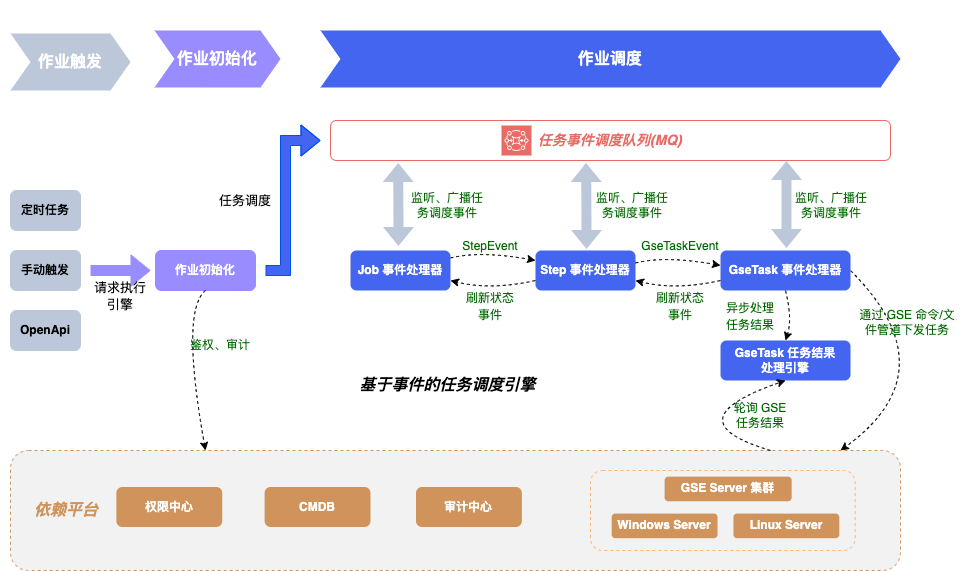

The diagram above was exported from draw.io. Its source (the exported page's mxGraphModel, read from the mxfile embedded in the PNG):
<mxGraphModel dx="1834" dy="854" grid="0" gridSize="10" guides="0" tooltips="1" connect="1" arrows="1" fold="1" page="0" pageScale="1" pageWidth="827" pageHeight="1169" math="0" shadow="0">
  <root>
    <mxCell id="0" />
    <mxCell id="1" parent="0" />
    <mxCell id="3LOs0AgfxOdYw3XMCZM--84" style="edgeStyle=none;curved=1;orthogonalLoop=1;jettySize=auto;html=1;fontSize=14;dashed=1;entryX=0;entryY=0.25;entryDx=0;entryDy=0;" edge="1" parent="1" source="3LOs0AgfxOdYw3XMCZM--2" target="3LOs0AgfxOdYw3XMCZM--3">
      <mxGeometry relative="1" as="geometry">
        <mxPoint x="440" y="260" as="targetPoint" />
        <Array as="points">
          <mxPoint x="390" y="250" />
        </Array>
      </mxGeometry>
    </mxCell>
    <mxCell id="3LOs0AgfxOdYw3XMCZM--2" value="&lt;font color=&quot;#ffffff&quot;&gt;&lt;b&gt;Job 事件处理器&lt;/b&gt;&lt;/font&gt;" style="rounded=1;whiteSpace=wrap;html=1;fillColor=#4365EF;strokeColor=none;" vertex="1" parent="1">
      <mxGeometry x="260" y="250" width="100" height="40" as="geometry" />
    </mxCell>
    <mxCell id="3LOs0AgfxOdYw3XMCZM--3" value="&lt;font size=&quot;1&quot; color=&quot;#ffffff&quot; style=&quot;&quot;&gt;&lt;b style=&quot;font-size: 12px;&quot;&gt;Step 事件处理器&lt;/b&gt;&lt;/font&gt;" style="rounded=1;whiteSpace=wrap;html=1;fillColor=#4365EF;strokeColor=none;" vertex="1" parent="1">
      <mxGeometry x="445" y="250" width="100" height="40" as="geometry" />
    </mxCell>
    <mxCell id="3LOs0AgfxOdYw3XMCZM--79" style="edgeStyle=none;curved=1;orthogonalLoop=1;jettySize=auto;html=1;fontSize=14;exitX=1;exitY=0.5;exitDx=0;exitDy=0;dashed=1;" edge="1" parent="1" source="3LOs0AgfxOdYw3XMCZM--4">
      <mxGeometry relative="1" as="geometry">
        <mxPoint x="750" y="450" as="targetPoint" />
        <Array as="points">
          <mxPoint x="860" y="370" />
        </Array>
      </mxGeometry>
    </mxCell>
    <mxCell id="3LOs0AgfxOdYw3XMCZM--4" value="&lt;font color=&quot;#ffffff&quot;&gt;&lt;b&gt;GseTask 事件处理器&lt;/b&gt;&lt;/font&gt;" style="rounded=1;whiteSpace=wrap;html=1;fillColor=#4365EF;strokeColor=none;" vertex="1" parent="1">
      <mxGeometry x="630" y="250" width="130" height="40" as="geometry" />
    </mxCell>
    <mxCell id="3LOs0AgfxOdYw3XMCZM--6" value="&lt;b&gt;&lt;font color=&quot;#ffffff&quot;&gt;GseTask 任务结果&lt;br&gt;处理引擎&lt;/font&gt;&lt;/b&gt;" style="rounded=1;whiteSpace=wrap;html=1;fillColor=#4365EF;strokeColor=none;" vertex="1" parent="1">
      <mxGeometry x="630" y="340" width="130" height="40" as="geometry" />
    </mxCell>
    <mxCell id="3LOs0AgfxOdYw3XMCZM--11" value="&lt;b&gt;定时任务&lt;/b&gt;" style="rounded=1;whiteSpace=wrap;html=1;strokeColor=#BCC8D9;fillColor=#BCC8D9;" vertex="1" parent="1">
      <mxGeometry x="-80" y="190" width="70" height="40" as="geometry" />
    </mxCell>
    <mxCell id="3LOs0AgfxOdYw3XMCZM--12" value="&lt;b&gt;手动触发&lt;/b&gt;" style="rounded=1;whiteSpace=wrap;html=1;strokeColor=#BCC8D9;fillColor=#BCC8D9;" vertex="1" parent="1">
      <mxGeometry x="-80" y="250" width="70" height="40" as="geometry" />
    </mxCell>
    <mxCell id="3LOs0AgfxOdYw3XMCZM--13" value="&lt;b&gt;OpenApi&lt;/b&gt;" style="rounded=1;whiteSpace=wrap;html=1;strokeColor=#BCC8D9;fillColor=#BCC8D9;" vertex="1" parent="1">
      <mxGeometry x="-80" y="310" width="70" height="40" as="geometry" />
    </mxCell>
    <mxCell id="3LOs0AgfxOdYw3XMCZM--49" style="edgeStyle=orthogonalEdgeStyle;rounded=0;orthogonalLoop=1;jettySize=auto;html=1;shape=flexArrow;strokeColor=#0050EF;fillColor=#4365EF;" edge="1" parent="1">
      <mxGeometry relative="1" as="geometry">
        <mxPoint x="175" y="270" as="sourcePoint" />
        <mxPoint x="230" y="140" as="targetPoint" />
        <Array as="points">
          <mxPoint x="195" y="270" />
          <mxPoint x="195" y="140" />
        </Array>
      </mxGeometry>
    </mxCell>
    <mxCell id="3LOs0AgfxOdYw3XMCZM--14" value="&lt;font color=&quot;#ffffff&quot;&gt;&lt;b&gt;作业初始化&lt;/b&gt;&lt;/font&gt;" style="rounded=1;whiteSpace=wrap;html=1;strokeColor=#988CFF;fillColor=#988CFF;" vertex="1" parent="1">
      <mxGeometry x="65" y="250" width="100" height="40" as="geometry" />
    </mxCell>
    <mxCell id="3LOs0AgfxOdYw3XMCZM--21" value="&lt;b&gt;&lt;i&gt;&lt;font style=&quot;font-size: 14px;&quot; color=&quot;#ea6b66&quot;&gt;任务事件调度队列(MQ)&lt;/font&gt;&lt;/i&gt;&lt;/b&gt;" style="rounded=1;whiteSpace=wrap;html=1;strokeColor=#EA6B66;" vertex="1" parent="1">
      <mxGeometry x="240" y="120" width="560" height="40" as="geometry" />
    </mxCell>
    <mxCell id="3LOs0AgfxOdYw3XMCZM--46" value="" style="endArrow=classic;html=1;exitX=0.5;exitY=1;exitDx=0;exitDy=0;dashed=1;curved=1;" edge="1" parent="1" source="3LOs0AgfxOdYw3XMCZM--14">
      <mxGeometry width="50" height="50" relative="1" as="geometry">
        <mxPoint x="540" y="430" as="sourcePoint" />
        <mxPoint x="115" y="450" as="targetPoint" />
        <Array as="points">
          <mxPoint x="90" y="310" />
        </Array>
      </mxGeometry>
    </mxCell>
    <mxCell id="3LOs0AgfxOdYw3XMCZM--47" value="&lt;font color=&quot;#006600&quot;&gt;鉴权、审计&lt;/font&gt;" style="text;html=1;strokeColor=none;fillColor=none;align=center;verticalAlign=middle;whiteSpace=wrap;rounded=0;" vertex="1" parent="1">
      <mxGeometry x="95" y="330" width="70" height="30" as="geometry" />
    </mxCell>
    <mxCell id="3LOs0AgfxOdYw3XMCZM--50" value="" style="group;rounded=1;fillColor=#F2F2F2;strokeColor=#CF935B;dashed=1;" vertex="1" connectable="0" parent="1">
      <mxGeometry x="-80" y="450" width="890" height="120" as="geometry" />
    </mxCell>
    <mxCell id="3LOs0AgfxOdYw3XMCZM--31" value="&lt;b&gt;&lt;font color=&quot;#ffffff&quot;&gt;CMDB&lt;/font&gt;&lt;/b&gt;" style="rounded=1;whiteSpace=wrap;html=1;strokeColor=none;fillColor=#CF935B;" vertex="1" parent="3LOs0AgfxOdYw3XMCZM--50">
      <mxGeometry x="254.09181027909105" y="36.5" width="105.87158761628794" height="40" as="geometry" />
    </mxCell>
    <mxCell id="3LOs0AgfxOdYw3XMCZM--32" value="&lt;font color=&quot;#ffffff&quot;&gt;&lt;b&gt;权限中心&lt;/b&gt;&lt;/font&gt;" style="rounded=1;whiteSpace=wrap;html=1;strokeColor=none;fillColor=#CF935B;" vertex="1" parent="3LOs0AgfxOdYw3XMCZM--50">
      <mxGeometry x="105.87158761628794" y="36.5" width="105.87158761628794" height="40" as="geometry" />
    </mxCell>
    <mxCell id="3LOs0AgfxOdYw3XMCZM--33" value="&lt;font color=&quot;#ffffff&quot;&gt;&lt;b&gt;审计中心&lt;/b&gt;&lt;/font&gt;" style="rounded=1;whiteSpace=wrap;html=1;strokeColor=none;fillColor=#CF935B;" vertex="1" parent="3LOs0AgfxOdYw3XMCZM--50">
      <mxGeometry x="405.48818057038284" y="36.5" width="105.87158761628794" height="40" as="geometry" />
    </mxCell>
    <mxCell id="3LOs0AgfxOdYw3XMCZM--44" value="&lt;b&gt;&lt;font color=&quot;#cf935b&quot; size=&quot;1&quot; style=&quot;&quot;&gt;&lt;i style=&quot;font-size: 16px;&quot;&gt;依赖平台&lt;/i&gt;&lt;/font&gt;&lt;/b&gt;" style="text;html=1;strokeColor=none;fillColor=none;align=center;verticalAlign=middle;whiteSpace=wrap;rounded=0;" vertex="1" parent="3LOs0AgfxOdYw3XMCZM--50">
      <mxGeometry x="21.17" y="45" width="69.83" height="30" as="geometry" />
    </mxCell>
    <mxCell id="3LOs0AgfxOdYw3XMCZM--98" value="" style="group;fillColor=none;strokeColor=#FFB570;rounded=1;dashed=1;" vertex="1" connectable="0" parent="3LOs0AgfxOdYw3XMCZM--50">
      <mxGeometry x="580" y="20" width="264.68" height="80" as="geometry" />
    </mxCell>
    <mxCell id="3LOs0AgfxOdYw3XMCZM--1" value="&lt;b&gt;&lt;font color=&quot;#ffffff&quot;&gt;GSE Server 集群&lt;/font&gt;&lt;/b&gt;" style="rounded=1;whiteSpace=wrap;html=1;fillColor=#CF935B;strokeColor=none;" vertex="1" parent="3LOs0AgfxOdYw3XMCZM--98">
      <mxGeometry x="74.11040000000006" y="6.153846153846132" width="127.04640000000008" height="24.615384615384617" as="geometry" />
    </mxCell>
    <mxCell id="3LOs0AgfxOdYw3XMCZM--9" value="&lt;font color=&quot;#ffffff&quot;&gt;&lt;b&gt;Windows Server&lt;/b&gt;&lt;/font&gt;" style="rounded=1;whiteSpace=wrap;html=1;fillColor=#CF935B;strokeColor=none;" vertex="1" parent="3LOs0AgfxOdYw3XMCZM--98">
      <mxGeometry x="21.174400000000034" y="43.076923076923094" width="105.87200000000006" height="24.615384615384617" as="geometry" />
    </mxCell>
    <mxCell id="3LOs0AgfxOdYw3XMCZM--10" value="&lt;b&gt;&lt;font color=&quot;#ffffff&quot;&gt;Linux Server&lt;/font&gt;&lt;/b&gt;" style="rounded=1;whiteSpace=wrap;html=1;fillColor=#CF935B;strokeColor=none;" vertex="1" parent="3LOs0AgfxOdYw3XMCZM--98">
      <mxGeometry x="142.92720000000003" y="43.076923076923094" width="105.87200000000006" height="24.615384615384617" as="geometry" />
    </mxCell>
    <mxCell id="3LOs0AgfxOdYw3XMCZM--54" value="" style="shape=flexArrow;endArrow=classic;startArrow=classic;html=1;rounded=0;dashed=1;entryX=0.121;entryY=1.05;entryDx=0;entryDy=0;entryPerimeter=0;strokeColor=none;fillColor=#BCC8D9;" edge="1" parent="1" target="3LOs0AgfxOdYw3XMCZM--21">
      <mxGeometry width="100" height="100" relative="1" as="geometry">
        <mxPoint x="308" y="246" as="sourcePoint" />
        <mxPoint x="380" y="150" as="targetPoint" />
      </mxGeometry>
    </mxCell>
    <mxCell id="3LOs0AgfxOdYw3XMCZM--55" value="&lt;font color=&quot;#006600&quot;&gt;监听、广播任务调度事件&lt;/font&gt;" style="text;html=1;strokeColor=none;fillColor=none;align=center;verticalAlign=middle;whiteSpace=wrap;rounded=0;" vertex="1" parent="1">
      <mxGeometry x="317" y="190" width="80" height="30" as="geometry" />
    </mxCell>
    <mxCell id="3LOs0AgfxOdYw3XMCZM--58" value="" style="shape=flexArrow;endArrow=classic;startArrow=classic;html=1;rounded=0;dashed=1;entryX=0.121;entryY=1.05;entryDx=0;entryDy=0;entryPerimeter=0;strokeColor=none;fillColor=#BCC8D9;" edge="1" parent="1">
      <mxGeometry width="100" height="100" relative="1" as="geometry">
        <mxPoint x="496" y="249" as="sourcePoint" />
        <mxPoint x="495.5319999999999" y="162" as="targetPoint" />
      </mxGeometry>
    </mxCell>
    <mxCell id="3LOs0AgfxOdYw3XMCZM--59" value="监听、广播任务调度事件" style="text;html=1;strokeColor=none;fillColor=none;align=center;verticalAlign=middle;whiteSpace=wrap;rounded=0;fontColor=#006600;" vertex="1" parent="1">
      <mxGeometry x="502" y="190" width="80" height="30" as="geometry" />
    </mxCell>
    <mxCell id="3LOs0AgfxOdYw3XMCZM--61" value="" style="shape=flexArrow;endArrow=classic;startArrow=classic;html=1;rounded=0;dashed=1;entryX=0.121;entryY=1.05;entryDx=0;entryDy=0;entryPerimeter=0;fontColor=default;strokeColor=none;fillColor=#BCC8D9;" edge="1" parent="1">
      <mxGeometry width="100" height="100" relative="1" as="geometry">
        <mxPoint x="696" y="248" as="sourcePoint" />
        <mxPoint x="696.0620000000001" y="160" as="targetPoint" />
      </mxGeometry>
    </mxCell>
    <mxCell id="3LOs0AgfxOdYw3XMCZM--62" value="监听、广播任务调度事件" style="text;html=1;strokeColor=none;fillColor=none;align=center;verticalAlign=middle;whiteSpace=wrap;rounded=0;fontColor=#006600;" vertex="1" parent="1">
      <mxGeometry x="701" y="190" width="80" height="30" as="geometry" />
    </mxCell>
    <mxCell id="3LOs0AgfxOdYw3XMCZM--63" value="&lt;font color=&quot;#006600&quot;&gt;通过 GSE 命令/文件管道下发任务&lt;/font&gt;" style="text;html=1;strokeColor=none;fillColor=none;align=center;verticalAlign=middle;whiteSpace=wrap;rounded=0;" vertex="1" parent="1">
      <mxGeometry x="763" y="307" width="108" height="30" as="geometry" />
    </mxCell>
    <mxCell id="3LOs0AgfxOdYw3XMCZM--67" value="&lt;font color=&quot;#006600&quot;&gt;轮询 GSE 任务结果&lt;/font&gt;" style="text;html=1;strokeColor=none;fillColor=none;align=center;verticalAlign=middle;whiteSpace=wrap;rounded=0;" vertex="1" parent="1">
      <mxGeometry x="640" y="400" width="60" height="30" as="geometry" />
    </mxCell>
    <mxCell id="3LOs0AgfxOdYw3XMCZM--69" value="" style="swimlane;childLayout=stackLayout;horizontal=1;fillColor=none;horizontalStack=1;resizeParent=1;resizeParentMax=0;resizeLast=0;collapsible=0;strokeColor=none;stackBorder=10;stackSpacing=-12;resizable=1;align=center;points=[];whiteSpace=wrap;html=1;dashed=1;" vertex="1" parent="1">
      <mxGeometry x="-90" width="140" height="100" as="geometry" />
    </mxCell>
    <mxCell id="3LOs0AgfxOdYw3XMCZM--70" value="&lt;b&gt;&lt;font color=&quot;#ffffff&quot; style=&quot;font-size: 16px;&quot;&gt;作业触发&lt;/font&gt;&lt;/b&gt;" style="shape=step;perimeter=stepPerimeter;fixedSize=1;points=[];whiteSpace=wrap;html=1;dashed=1;strokeColor=none;fillColor=#BCC8D9;" vertex="1" parent="3LOs0AgfxOdYw3XMCZM--69">
      <mxGeometry x="10" y="33" width="120" height="57" as="geometry" />
    </mxCell>
    <mxCell id="3LOs0AgfxOdYw3XMCZM--71" value="&lt;font size=&quot;1&quot; style=&quot;&quot;&gt;&lt;b style=&quot;font-size: 16px;&quot;&gt;作业初始化&lt;/b&gt;&lt;/font&gt;" style="shape=step;perimeter=stepPerimeter;fixedSize=1;points=[];whiteSpace=wrap;html=1;dashed=1;strokeColor=none;fillColor=#988CFF;fontColor=#ffffff;" vertex="1" parent="1">
      <mxGeometry x="64" y="30" width="126" height="57" as="geometry" />
    </mxCell>
    <mxCell id="3LOs0AgfxOdYw3XMCZM--72" value="&lt;b&gt;&lt;font style=&quot;font-size: 16px;&quot;&gt;作业调度&lt;/font&gt;&lt;/b&gt;" style="shape=step;perimeter=stepPerimeter;fixedSize=1;points=[];whiteSpace=wrap;html=1;dashed=1;strokeColor=none;fillColor=#4365EF;fontColor=#ffffff;" vertex="1" parent="1">
      <mxGeometry x="230" y="30" width="580" height="57" as="geometry" />
    </mxCell>
    <mxCell id="3LOs0AgfxOdYw3XMCZM--76" value="" style="shape=flexArrow;endArrow=classic;html=1;fontSize=14;curved=1;strokeColor=#988CFF;fillColor=#988CFF;" edge="1" parent="1">
      <mxGeometry width="50" height="50" relative="1" as="geometry">
        <mxPoint y="270" as="sourcePoint" />
        <mxPoint x="60" y="270" as="targetPoint" />
      </mxGeometry>
    </mxCell>
    <mxCell id="3LOs0AgfxOdYw3XMCZM--77" value="&lt;span style=&quot;font-size: 13px;&quot;&gt;请求执行引擎&lt;/span&gt;" style="text;html=1;strokeColor=none;fillColor=none;align=center;verticalAlign=middle;whiteSpace=wrap;rounded=0;fontSize=14;" vertex="1" parent="1">
      <mxGeometry y="280" width="60" height="30" as="geometry" />
    </mxCell>
    <mxCell id="3LOs0AgfxOdYw3XMCZM--80" value="" style="endArrow=classic;html=1;fontSize=14;curved=1;entryX=0.5;entryY=1;entryDx=0;entryDy=0;dashed=1;" edge="1" parent="1" target="3LOs0AgfxOdYw3XMCZM--6">
      <mxGeometry width="50" height="50" relative="1" as="geometry">
        <mxPoint x="680" y="450" as="sourcePoint" />
        <mxPoint x="600" y="360" as="targetPoint" />
        <Array as="points">
          <mxPoint x="580" y="420" />
        </Array>
      </mxGeometry>
    </mxCell>
    <mxCell id="3LOs0AgfxOdYw3XMCZM--81" value="" style="endArrow=classic;html=1;fontSize=14;curved=1;exitX=0.5;exitY=1;exitDx=0;exitDy=0;entryX=0.5;entryY=0;entryDx=0;entryDy=0;dashed=1;" edge="1" parent="1" source="3LOs0AgfxOdYw3XMCZM--4" target="3LOs0AgfxOdYw3XMCZM--6">
      <mxGeometry width="50" height="50" relative="1" as="geometry">
        <mxPoint x="520" y="370" as="sourcePoint" />
        <mxPoint x="570" y="320" as="targetPoint" />
        <Array as="points">
          <mxPoint x="702" y="318" />
        </Array>
      </mxGeometry>
    </mxCell>
    <mxCell id="3LOs0AgfxOdYw3XMCZM--82" value="&lt;font color=&quot;#006600&quot; style=&quot;font-size: 12px;&quot;&gt;异步处理任务结果&lt;/font&gt;" style="text;html=1;strokeColor=none;fillColor=none;align=center;verticalAlign=middle;whiteSpace=wrap;rounded=0;fontSize=14;" vertex="1" parent="1">
      <mxGeometry x="630" y="300" width="60" height="30" as="geometry" />
    </mxCell>
    <mxCell id="3LOs0AgfxOdYw3XMCZM--86" value="" style="endArrow=classic;html=1;dashed=1;fontSize=14;curved=1;exitX=0;exitY=0.75;exitDx=0;exitDy=0;entryX=1;entryY=0.75;entryDx=0;entryDy=0;" edge="1" parent="1" source="3LOs0AgfxOdYw3XMCZM--3" target="3LOs0AgfxOdYw3XMCZM--2">
      <mxGeometry width="50" height="50" relative="1" as="geometry">
        <mxPoint x="370" y="350" as="sourcePoint" />
        <mxPoint x="420" y="300" as="targetPoint" />
        <Array as="points">
          <mxPoint x="400" y="290" />
        </Array>
      </mxGeometry>
    </mxCell>
    <mxCell id="3LOs0AgfxOdYw3XMCZM--89" style="edgeStyle=none;curved=1;orthogonalLoop=1;jettySize=auto;html=1;fontSize=14;dashed=1;entryX=0;entryY=0.25;entryDx=0;entryDy=0;" edge="1" parent="1">
      <mxGeometry relative="1" as="geometry">
        <mxPoint x="545" y="262.5" as="sourcePoint" />
        <mxPoint x="630" y="265" as="targetPoint" />
        <Array as="points">
          <mxPoint x="575" y="255" />
        </Array>
      </mxGeometry>
    </mxCell>
    <mxCell id="3LOs0AgfxOdYw3XMCZM--90" value="" style="endArrow=classic;html=1;dashed=1;fontSize=14;curved=1;exitX=0;exitY=0.75;exitDx=0;exitDy=0;entryX=1;entryY=0.75;entryDx=0;entryDy=0;" edge="1" parent="1">
      <mxGeometry width="50" height="50" relative="1" as="geometry">
        <mxPoint x="630" y="280" as="sourcePoint" />
        <mxPoint x="545" y="280" as="targetPoint" />
        <Array as="points">
          <mxPoint x="585" y="290" />
        </Array>
      </mxGeometry>
    </mxCell>
    <mxCell id="3LOs0AgfxOdYw3XMCZM--92" value="&lt;font color=&quot;#006600&quot; style=&quot;font-size: 12px;&quot;&gt;StepEvent&lt;/font&gt;" style="text;html=1;strokeColor=none;fillColor=none;align=center;verticalAlign=middle;whiteSpace=wrap;rounded=0;fontSize=14;" vertex="1" parent="1">
      <mxGeometry x="370" y="230" width="60" height="30" as="geometry" />
    </mxCell>
    <mxCell id="3LOs0AgfxOdYw3XMCZM--93" value="&lt;font color=&quot;#006600&quot; style=&quot;font-size: 12px;&quot;&gt;GseTaskEvent&lt;/font&gt;" style="text;html=1;strokeColor=none;fillColor=none;align=center;verticalAlign=middle;whiteSpace=wrap;rounded=0;fontSize=14;" vertex="1" parent="1">
      <mxGeometry x="560" y="230" width="60" height="30" as="geometry" />
    </mxCell>
    <mxCell id="3LOs0AgfxOdYw3XMCZM--94" value="&lt;span style=&quot;font-size: 12px;&quot;&gt;&lt;font color=&quot;#006600&quot;&gt;刷新状态事件&lt;/font&gt;&lt;/span&gt;" style="text;html=1;strokeColor=none;fillColor=none;align=center;verticalAlign=middle;whiteSpace=wrap;rounded=0;fontSize=14;" vertex="1" parent="1">
      <mxGeometry x="370" y="290" width="60" height="30" as="geometry" />
    </mxCell>
    <mxCell id="3LOs0AgfxOdYw3XMCZM--95" value="&lt;span style=&quot;font-size: 12px;&quot;&gt;&lt;font color=&quot;#006600&quot;&gt;刷新状态事件&lt;/font&gt;&lt;/span&gt;" style="text;html=1;strokeColor=none;fillColor=none;align=center;verticalAlign=middle;whiteSpace=wrap;rounded=0;fontSize=14;" vertex="1" parent="1">
      <mxGeometry x="560" y="290" width="60" height="30" as="geometry" />
    </mxCell>
    <mxCell id="3LOs0AgfxOdYw3XMCZM--96" value="&lt;b&gt;&lt;font style=&quot;font-size: 16px;&quot;&gt;基于事件的任务调度引擎&lt;/font&gt;&lt;/b&gt;" style="text;html=1;strokeColor=none;fillColor=none;align=center;verticalAlign=middle;whiteSpace=wrap;rounded=0;fontSize=12;fontStyle=2" vertex="1" parent="1">
      <mxGeometry x="258.75" y="370" width="196.5" height="30" as="geometry" />
    </mxCell>
    <mxCell id="3LOs0AgfxOdYw3XMCZM--5" value="" style="sketch=0;points=[[0,0,0],[0.25,0,0],[0.5,0,0],[0.75,0,0],[1,0,0],[0,1,0],[0.25,1,0],[0.5,1,0],[0.75,1,0],[1,1,0],[0,0.25,0],[0,0.5,0],[0,0.75,0],[1,0.25,0],[1,0.5,0],[1,0.75,0]];outlineConnect=0;fontColor=#232F3E;gradientColor=none;gradientDirection=north;fillColor=#EA6B66;strokeColor=#ffffff;dashed=0;verticalLabelPosition=bottom;verticalAlign=top;align=center;html=1;fontSize=12;fontStyle=0;aspect=fixed;shape=mxgraph.aws4.resourceIcon;resIcon=mxgraph.aws4.mq;" vertex="1" parent="1">
      <mxGeometry x="411" y="125" width="30" height="30" as="geometry" />
    </mxCell>
    <mxCell id="3LOs0AgfxOdYw3XMCZM--100" value="&lt;font style=&quot;font-size: 13px;&quot;&gt;任务调度&lt;/font&gt;" style="text;html=1;strokeColor=none;fillColor=none;align=center;verticalAlign=middle;whiteSpace=wrap;rounded=0;fontSize=16;fontColor=#000000;" vertex="1" parent="1">
      <mxGeometry x="114" y="185" width="82" height="30" as="geometry" />
    </mxCell>
  </root>
</mxGraphModel>